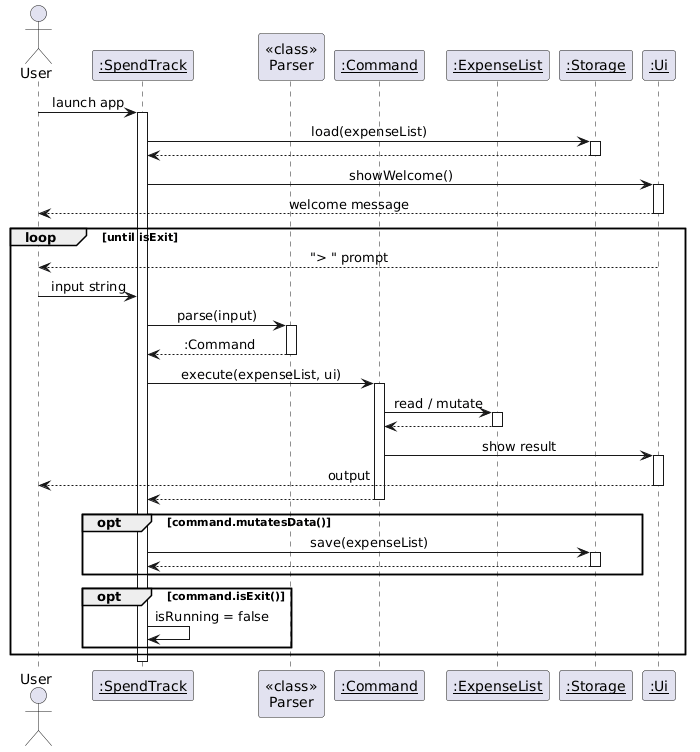

The diagram above was rendered by PlantUML. Its source (embedded in the PNG):
@startuml
!define BGCOLOR white
skinparam backgroundColor BGCOLOR
skinparam sequenceMessageAlign center

actor User
participant "<u>:SpendTrack</u>" as ST
participant "<<class>>\nParser" as P
participant "<u>:Command</u>" as CMD
participant "<u>:ExpenseList</u>" as EL
participant "<u>:Storage</u>" as S
participant "<u>:Ui</u>" as UI

User -> ST : launch app
activate ST

ST -> S : load(expenseList)
activate S
S --> ST
deactivate S

ST -> UI : showWelcome()
activate UI
UI --> User : welcome message
deactivate UI

loop until isExit
    UI --> User : "> " prompt
    User -> ST : input string
    ST -> P : parse(input)
    activate P
    P --> ST : :Command
    deactivate P

    ST -> CMD : execute(expenseList, ui)
    activate CMD
    CMD -> EL : read / mutate
    activate EL
    EL --> CMD
    deactivate EL
    CMD -> UI : show result
    activate UI
    UI --> User : output
    deactivate UI
    CMD --> ST
    deactivate CMD

    opt command.mutatesData()
        ST -> S : save(expenseList)
        activate S
        S --> ST
        deactivate S
    end

    opt command.isExit()
        ST -> ST : isRunning = false
    end
end

deactivate ST
@enduml